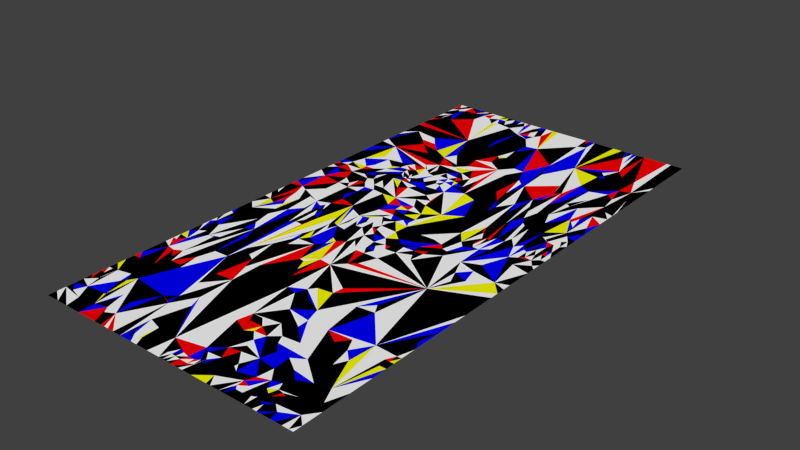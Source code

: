 # Source: floor.blend  (saved by Blender 2.74.0; exported with 4.5.12 LTS)
import bpy
from mathutils import Matrix  # noqa: F401  (used for matrix-valued properties, if any)

bpy.ops.wm.read_factory_settings(use_empty=True)
scene = bpy.context.scene
scene.name = 'Scene'

# ---- collections
col_collection_1 = bpy.data.collections.new('Collection 1'); scene.collection.children.link(col_collection_1)

# ---- materials (node trees are filled in below, after node groups)
mat_floor_white = bpy.data.materials.new('floor_white')
mat_floor_white.alpha_threshold = 0.0
mat_floor_white.use_transparent_shadow = False
mat_floor_white.diffuse_color = (1.0, 1.0, 1.0, 1.0)
mat_floor_white.roughness = 0.5
mat_floor_white.specular_intensity = 0.0
mat_floor_white.line_color = (0.0, 0.0, 0.0, 1.0)
mat_floor_black = bpy.data.materials.new('floor_black')
mat_floor_black.alpha_threshold = 0.0
mat_floor_black.use_transparent_shadow = False
mat_floor_black.diffuse_color = (0.0, 0.0, 0.0, 1.0)
mat_floor_black.roughness = 0.5
mat_floor_black.specular_intensity = 0.0
mat_floor_blue = bpy.data.materials.new('floor_blue')
mat_floor_blue.alpha_threshold = 0.0
mat_floor_blue.use_transparent_shadow = False
mat_floor_blue.diffuse_color = (0.0, 0.0, 1.0, 1.0)
mat_floor_blue.roughness = 0.5
mat_floor_blue.specular_intensity = 0.0
mat_floor_yellow = bpy.data.materials.new('floor_yellow')
mat_floor_yellow.alpha_threshold = 0.0
mat_floor_yellow.use_transparent_shadow = False
mat_floor_yellow.diffuse_color = (1.0, 1.0, 0.0, 1.0)
mat_floor_yellow.roughness = 0.5
mat_floor_yellow.specular_intensity = 0.0
mat_floor_red = bpy.data.materials.new('floor_red')
mat_floor_red.alpha_threshold = 0.0
mat_floor_red.use_transparent_shadow = False
mat_floor_red.diffuse_color = (1.0, 0.0, 0.0, 1.0)
mat_floor_red.roughness = 0.5
mat_floor_red.specular_intensity = 0.0

# ---- material node trees

# ---- world
world_world = bpy.data.worlds.new('World'); scene.world = world_world
world_world.color = (0.05088, 0.05088, 0.05088)
world_world.use_sun_shadow = False
world_world.sun_shadow_jitter_overblur = 0.0
world_world.cycles.sampling_method = 'MANUAL'
world_world.cycles.sample_map_resolution = 256

# ---- meshes
me_plane = bpy.data.meshes.new('Plane')
me_plane.from_pydata([(-0.07536, -0.01611, 0.0), (-0.08639, -0.04363, 0.0), (-0.0748, -0.07248, 0.0), (-0.049, -0.1024, 0.0), (-0.02382, -0.2054, 0.0), (0.005302, -0.5198, 0.0), (0.0452, -0.7415, 0.0), (0.0006535, -0.9694, 0.0), (0.0429, -0.047, 0.0), (0.1931, -0.011, 0.0), (0.3739, -0.02086, 0.0), (0.5945, 0.02821, 0.0), (0.8682, 0.0166, 0.0), (-0.05298, 0.008872, 0.0), (-0.02787, 0.03334, 0.0), (0.0323, 0.06105, 0.0), (0.00685, 0.1044, 0.0), (0.03738, 0.326, 0.0), (-0.0186, 0.4408, 0.0), (-0.1154, -0.01452, 0.0), (-0.1646, 0.009391, 0.0), (-0.2226, -0.02326, 0.0), (-0.5677, -0.02429, 0.0), (-0.8545, -0.001947, 0.0), (-0.873, -0.03516, 0.0), (-0.1181, -0.07061, 0.0), (-0.08387, -0.1305, 0.0), (-0.08057, -0.1754, 0.0), (0.01321, -0.3409, 0.0), (-0.1606, -0.03986, 0.0), (-0.167, -0.09243, 0.0), (-0.1143, -0.1983, 0.0), (-0.07261, -0.4628, 0.0), (-0.1951, -0.05399, 0.0), (-0.0797, -0.336, 0.0), (-0.1017, -0.4253, 0.0), (-0.2145, -0.09584, 0.0), (-0.07729, -0.9106, 0.0), (-0.2643, -0.03579, 0.0), (-0.2529, -0.06791, 0.0), (-0.2378, -0.1408, 0.0), (-0.1687, -0.2171, 0.0), (-0.1795, -0.3737, 0.0), (-0.1426, -0.3777, 0.0), (-0.2847, -0.09331, 0.0), (-0.2141, -0.205, 0.0), (-0.1973, -0.2507, 0.0), (-0.226, -0.9074, 0.0), (-0.2461, -0.2774, 0.0), (-0.2187, -0.9687, 0.0), (-0.307, -0.1345, 0.0), (-0.3028, -0.725, 0.0), (-0.2669, -0.7709, 0.0), (-0.3089, -0.5956, 0.0), (-0.3261, -0.892, 0.0), (-0.2812, -0.9687, 0.0), (-0.3465, -0.1268, 0.0), (-0.3275, -0.1729, 0.0), (-0.3125, -0.9531, 0.0), (-0.3878, -0.09443, 0.0), (-0.3647, -0.1419, 0.0), (-0.3293, -0.2501, 0.0), (-0.3113, -0.4823, 0.0), (-0.3912, -0.8052, 0.0), (-0.5327, -0.4278, 0.0), (-0.3781, -0.2033, 0.0), (-0.375, -0.2812, 0.0), (-0.375, -0.3281, 0.0), (-0.3658, -0.5148, 0.0), (-0.4062, -0.25, 0.0), (-0.4062, -0.2969, 0.0), (-0.4032, -0.4708, 0.0), (-0.4531, -0.3555, 0.0), (-0.4375, -0.6016, 0.0), (-0.4375, -0.6719, 0.0), (-0.4072, -0.7571, 0.0), (-0.4212, -0.7975, 0.0), (-0.4795, -0.7861, 0.0), (-0.4805, -0.1365, 0.0), (-0.5, -0.2031, 0.0), (-0.4626, -0.4536, 0.0), (-0.5324, -0.9365, 0.0), (-0.566, -0.02865, 0.0), (-0.5435, -0.07775, 0.0), (-0.532, -0.1251, 0.0), (-0.5312, -0.1719, 0.0), (-0.5655, -0.8731, 0.0), (-0.5817, -0.0457, 0.0), (-0.5653, -0.09389, 0.0), (-0.5586, -0.1997, 0.0), (-0.6006, -0.06236, 0.0), (-0.5941, -0.1094, 0.0), (-0.5937, -0.2148, 0.0), (-0.5511, -0.5055, 0.0), (-0.5937, -0.9531, 0.0), (-0.625, -0.1406, 0.0), (-0.6445, -0.3789, 0.0), (-0.625, -0.4531, 0.0), (-0.625, -0.9297, 0.0), (-0.6562, -0.1094, 0.0), (-0.6562, -0.5078, 0.0), (-0.6616, -0.6447, 0.0), (-0.6656, -0.8558, 0.0), (-0.6563, -0.8753, 0.0), (-0.6899, -0.3241, 0.0), (-0.6875, -0.5703, 0.0), (-0.6915, -0.6344, 0.0), (-0.7129, -0.9414, 0.0), (-0.75, -0.03125, 0.0), (-0.7277, -0.1528, 0.0), (-0.75, -0.2891, 0.0), (-0.75, -0.3437, 0.0), (-0.7812, -0.07031, 0.0), (-0.7969, -0.1758, 0.0), (-0.7812, -0.2187, 0.0), (-0.7812, -0.2656, 0.0), (-0.8536, -0.4476, 0.0), (-0.7773, -0.4336, 0.0), (-0.8161, -0.569, 0.0), (-0.7717, -0.6346, 0.0), (-0.7534, -0.7702, 0.0), (-0.7878, -0.7982, 0.0), (-0.7539, -0.8867, 0.0), (-0.7656, -0.8906, 0.0), (-0.8125, -0.1328, 0.0), (-0.9114, -0.3787, 0.0), (-0.8127, -0.4453, 0.0), (-0.8091, -0.5165, 0.0), (-0.8159, -0.6156, 0.0), (-0.8219, -0.6818, 0.0), (-0.8293, -0.7661, 0.0), (-0.8125, -0.8125, 0.0), (-0.8125, -0.8906, 0.0), (-0.8437, -0.1016, 0.0), (-0.8731, -0.5842, 0.0), (-0.8429, -0.9497, 0.0), (-0.875, -0.07031, 0.0), (-0.8807, -0.1461, 0.0), (-0.937, -0.1306, 0.0), (-0.9319, -0.2188, 0.0), (-0.9278, -0.3047, 0.0), (-0.9084, -0.4316, 0.0), (-0.9263, -0.5061, 0.0), (-0.9493, -0.6865, 0.0), (-0.9295, -0.7771, 0.0), (-0.9386, -0.935, 0.0), (-0.9375, -0.8125, 0.0), (-0.9375, -0.8437, 0.0), (-0.9075, -0.8943, 0.0), (-0.9687, -0.07812, 0.0), (-0.9687, -0.2891, 0.0), (-0.9717, -0.3611, 0.0), (-0.9542, -0.4464, 0.0), (-0.9687, -0.5312, 0.0), (-0.9302, -0.5789, 0.0), (-0.9687, -0.7812, 0.0), (-0.9687, -0.8125, 0.0), (-0.9687, -0.8594, 0.0), (0.2382, -0.06088, 0.0), (0.4157, -0.041, 0.0), (0.456, -0.04642, 0.0), (0.7273, -0.04708, 0.0), (0.7948, 0.0475, 0.0), (0.8975, -0.06836, 0.0), (0.04925, -0.1009, 0.0), (0.1189, -0.07986, 0.0), (0.287, -0.07636, 0.0), (0.3721, -0.08366, 0.0), (0.1793, -0.1, 0.0), (0.214, -0.1115, 0.0), (0.2881, -0.11, 0.0), (0.3651, -0.1074, 0.0), (0.472, -0.07539, 0.0), (0.605, -0.07264, -1.96e-08), (0.7344, -0.09375, 0.0), (0.9131, -0.1089, 0.0), (0.9687, -0.09375, 0.0), (0.02397, -0.1439, 0.0), (0.1048, -0.1348, 0.0), (0.1458, -0.1353, 0.0), (0.2225, -0.1548, 0.0), (0.3214, -0.1334, 0.0), (0.06768, -0.1608, 0.0), (0.1415, -0.1578, 0.0), (0.3526, -0.1615, 0.0), (0.6602, -0.1367, 0.0), (0.7695, -0.1582, 0.0), (0.03682, -0.1897, 0.0), (0.103, -0.1893, 0.0), (0.7031, -0.1875, 0.0), (0.01074, -0.2202, 0.0), (0.07448, -0.2196, 0.0), (0.182, -0.2189, 0.0), (0.08493, -0.3038, 0.0), (0.1241, -0.2501, 0.0), (0.1348, -0.2793, 0.0), (0.6482, -0.265, 0.0), (0.2656, -0.4219, 0.0), (0.2578, -0.4609, 0.0), (0.5469, -0.4297, 0.0), (0.1131, -0.4922, 0.0), (0.1484, -0.4687, 0.0), (0.4648, -0.4727, 0.0), (0.5889, -0.4648, 0.0), (0.9687, -0.5, 0.0), (0.08589, -0.5312, 0.0), (0.2031, -0.5312, 0.0), (0.5703, -0.5078, 0.0), (0.1909, -0.6045, 0.0), (0.3201, -0.5601, 0.0), (0.3555, -0.6152, 0.0), (0.9687, -0.5937, 0.0), (0.5098, -0.6143, 0.0), (0.6172, -0.6484, 0.0), (0.6797, -0.6094, 0.0), (0.8134, -0.5893, 0.0), (0.9375, -0.625, 0.0), (0.9687, -0.625, 0.0), (0.06738, -0.688, 0.0), (0.2617, -0.6738, 0.0), (0.3594, -0.6562, 0.0), (0.7266, -0.6562, 0.0), (0.9531, -0.6562, 0.0), (0.07812, -0.6875, 0.0), (0.1406, -0.6875, 0.0), (0.4839, -0.7119, 0.0), (0.7588, -0.7305, 0.0), (0.7978, -0.6904, 0.0), (0.1094, -0.7187, 0.0), (0.2031, -0.7187, 0.0), (0.3594, -0.7187, 0.0), (0.1562, -0.7656, 0.0), (0.2031, -0.75, 0.0), (0.2949, -0.7461, 0.0), (0.3906, -0.75, 0.0), (0.6229, -0.7556, 0.0), (0.2656, -0.7812, 0.0), (0.447, -0.7813, 0.0), (0.5391, -0.7813, 0.0), (0.668, -0.7812, 0.0), (0.2158, -0.8511, 0.0), (0.2812, -0.8125, 0.0), (0.4205, -0.8334, 0.0), (0.5481, -0.8424, 0.0), (0.6376, -0.8129, 0.0), (0.7988, -0.8232, 0.0), (0.2986, -0.8424, 0.0), (0.6135, -0.8836, 0.0), (0.7043, -0.8437, 0.0), (0.8997, -0.8104, 0.0), (0.5338, -0.8978, 0.0), (0.6761, -0.8742, 0.0), (0.8213, -0.8913, 0.0), (0.9531, -0.8672, 0.0), (0.1274, -0.8884, 0.0), (0.166, -0.9001, 0.0), (0.2609, -0.8956, 0.0), (0.3713, -0.9004, 0.0), (0.506, -0.9292, 0.0), (0.6475, -0.916, 0.0), (0.7001, -0.9002, 0.0), (0.7377, -0.9038, 0.0), (0.7654, -0.9099, 0.0), (0.03314, -0.9386, 0.0), (0.06978, -0.9433, 0.0), (0.1176, -0.9488, 0.0), (0.1601, -0.9471, 0.0), (0.1923, -0.9371, 0.0), (0.2123, -0.9271, 0.0), (0.2238, -0.9464, 0.0), (0.3738, -0.8864, 0.0), (0.4137, -0.9138, 0.0), (0.5615, -0.938, 0.0), (0.6836, -0.9288, 0.0), (0.7123, -0.9326, 0.0), (0.7753, -0.9473, 0.0), (0.03125, -0.9687, 0.0), (0.0625, -0.9687, 0.0), (0.1017, -0.9711, 0.0), (0.161, -0.9705, 0.0), (0.1957, -0.9638, 0.0), (0.198, -0.9642, 0.0), (0.3551, -0.9626, 0.0), (0.5091, -0.9553, 0.0), (0.5312, -0.9687, 0.0), (0.5781, -0.9687, 0.0), (0.6333, -0.9643, 0.0), (0.6613, -0.9568, 0.0), (0.7005, -0.9653, 0.0), (0.7313, -0.9689, 0.0), (0.8279, -0.9689, 0.0), (0.8906, -0.9531, 0.0), (0.9368, -0.9402, 0.0), (0.05116, 0.004826, 0.0), (0.02535, 0.02756, 0.0), (-0.01386, 0.563, 0.0), (0.01172, 0.6562, 0.0), (0.1159, 0.1446, 0.0), (0.07843, 0.5447, 0.0), (0.0625, 0.6094, 0.0), (-0.008764, 0.8134, 0.0), (0.1503, 0.3045, 0.0), (0.2514, 0.1842, 0.0), (0.144, 0.6058, 0.0), (0.3012, -0.009637, 0.0), (0.1911, 0.4067, 0.0), (0.2292, 0.7141, 0.0), (0.204, 0.5369, 0.0), (0.2192, 0.7787, 0.0), (0.198, 0.9274, 0.0), (0.2187, 0.9687, 0.0), (0.3743, 0.08185, 0.0), (0.3144, 0.2714, 0.0), (0.2733, 0.3534, 0.0), (0.2551, 0.4192, 0.0), (0.2501, 0.5156, 0.0), (0.2617, 0.9432, 0.0), (0.3991, 0.3675, 0.0), (0.3273, 0.3086, 0.0), (0.2896, 0.5074, 0.0), (0.2751, 0.6269, 0.0), (0.4729, 0.1318, -0.001009), (0.3957, 0.753, 0.0), (0.4495, 0.03543, 0.0), (0.4846, 0.1296, -0.01094), (0.5236, 0.09489, 0.0), (0.4914, 0.01093, 0.0), (0.52, 0.06393, 0.0), (0.455, 0.1688, 4.899e-09), (0.4368, 0.3002, 0.0), (0.5481, 0.02871, 0.0), (0.5287, 0.04222, 0.0), (0.5482, 0.1044, 0.0), (0.455, 0.4357, 0.0), (0.5561, 0.05983, 0.0), (0.5738, 0.09896, 0.0), (0.5187, 0.2303, 0.0), (0.4774, 0.5896, 0.0), (0.5948, 0.1262, 0.0), (0.5902, 0.1362, 0.0), (0.529, 0.2543, 0.0), (0.5, 0.3828, 0.0), (0.5, 0.4531, 0.0), (0.5144, 0.5197, 0.0), (0.5652, 0.3006, 0.0), (0.5317, 0.3514, 0.0), (0.553, 0.5409, 0.0), (0.6033, 0.2683, -1.507e-09), (0.5937, 0.3594, 0.0), (0.578, 0.4376, 0.0), (0.5889, 0.6377, 0.0), (0.593, 0.7796, 0.0), (0.5742, 0.9454, 0.0), (0.6518, 0.05332, 0.0), (0.6553, 0.1234, 0.0), (0.6732, 0.1536, 0.0), (0.6326, 0.2551, 0.0), (0.6247, 0.3907, 0.0), (0.6222, 0.4823, 0.0), (0.6404, 0.6774, 0.0), (0.6027, 0.7368, 0.0), (0.6265, 0.7609, 0.0), (0.625, 0.9023, 0.0), (0.6787, 0.2437, 0.0), (0.6648, 0.3741, 0.0), (0.6661, 0.4831, 0.0), (0.6595, 0.5066, 0.0), (0.656, 0.7413, 0.0), (0.682, 0.6135, 0.0), (0.7403, 0.792, 0.0), (0.6754, 0.8279, 0.0), (0.7411, 0.1126, 0.0), (0.7131, 0.3141, 0.0), (0.7625, 0.4752, 0.0), (0.7047, 0.4709, 0.0), (0.7476, 0.5518, 0.0), (0.7826, 0.1397, 0.0), (0.784, 0.2569, 0.0), (0.8096, 0.6341, 0.0), (0.8164, 0.1161, 0.0), (0.8143, 0.2257, 0.0), (0.8437, 0.0625, 0.0), (0.8446, 0.1091, 0.0), (0.8703, 0.2077, 0.0), (0.8437, 0.2187, 0.0), (0.8972, 0.2999, 0.0), (0.8132, 0.3883, 0.0), (0.8381, 0.374, 0.0), (0.8909, 0.5436, 0.0), (0.9277, 0.07422, 0.0), (0.875, 0.07812, 0.0), (0.8759, 0.1404, 0.0), (0.8869, 0.3448, 0.0), (0.8598, 0.4085, 0.0), (0.8696, 0.6085, 0.0), (0.8369, 0.6867, 0.0), (0.85, 0.7821, 0.0), (0.9062, 0.1094, 0.0), (0.9064, 0.1718, 0.0), (0.9257, 0.2807, 0.0), (0.9026, 0.4547, 0.0), (0.9172, 0.6973, 0.0), (0.9375, 0.125, 0.0), (0.9375, 0.1562, 0.0), (0.9234, 0.2034, 0.0), (0.9382, 0.2353, 0.0), (0.9611, 0.369, 0.0), (0.9365, 0.5092, 0.0), (0.9687, 0.04688, 0.0), (0.9687, 0.09375, 0.0), (0.9687, 0.125, 0.0), (0.9687, 0.1562, 0.0), (0.9687, 0.2031, 0.0), (0.9687, 0.25, 0.0), (0.9551, 0.6341, 0.0), (-0.09649, 0.01153, 0.0), (-0.2949, -0.03488, 0.0), (-0.3871, -0.01298, 0.0), (-0.55, 0.02426, 0.0), (-0.5932, 0.05679, 0.0), (-0.6646, -0.04482, 0.0), (-0.13, 0.04199, 0.0), (-0.2545, 0.04166, 0.0), (-0.3116, 0.06654, 0.0), (-0.7538, 0.0489, 0.0), (-0.07209, 0.06452, 0.0), (-0.1699, 0.07851, 0.0), (-0.2605, 0.09293, 0.0), (-0.4285, 0.009533, 0.0), (-0.5591, 0.1022, 0.0), (-0.754, 0.1146, 0.0), (-0.9081, 0.01181, 0.0), (-0.09707, 0.09977, 0.0), (-0.1751, 0.1122, 0.0), (-0.3952, 0.144, 0.0), (-0.4867, 0.1486, 0.0), (-0.5623, 0.1448, 0.0), (-0.6582, 0.1074, 0.0), (-0.691, 0.1352, 0.0), (-0.09941, 0.1329, 0.0), (-0.2856, 0.1471, 0.0), (-0.4515, 0.1803, 0.0), (-0.5358, 0.1792, 0.0), (-0.6117, 0.1742, 0.0), (-0.6664, 0.17, 0.0), (-0.7667, 0.1631, 0.0), (-0.9106, 0.1258, 0.0), (-0.05259, 0.166, 0.0), (-0.162, 0.1833, 0.0), (-0.3819, 0.2142, 0.0), (-0.5061, 0.2663, 0.0), (-0.5381, 0.2263, 0.0), (-0.604, 0.2155, 0.0), (-0.6439, 0.2059, 0.0), (-0.81, 0.2154, 0.0), (-0.862, 0.1832, 0.0), (-0.08635, 0.2881, 0.0), (-0.07261, 0.2049, 0.0), (-0.3245, 0.238, 0.0), (-0.5851, 0.2769, 0.0), (-0.6257, 0.247, 0.0), (-0.7085, 0.2279, 0.0), (-0.9475, 0.213, 0.0), (-0.1481, 0.2297, 0.0), (-0.1998, 0.2595, 0.0), (-0.2921, 0.2638, 0.0), (-0.4371, 0.27, 0.0), (-0.458, 0.2922, 0.0), (-0.5016, 0.311, 0.0), (-0.6011, 0.2857, 0.0), (-0.673, 0.2663, 0.0), (-0.7882, 0.2516, 0.0), (-0.9141, 0.25, 0.0), (-0.9687, 0.25, 0.0), (-0.1574, 0.2871, 0.0), (-0.2423, 0.284, 0.0), (-0.3766, 0.2785, 0.0), (-0.4234, 0.2915, 0.0), (-0.4517, 0.3032, 0.0), (-0.5183, 0.3336, -2.543e-11), (-0.7216, 0.2828, 0.0), (-0.7895, 0.2815, 0.0), (-0.918, 0.2812, 0.0), (-0.1762, 0.3229, 0.0), (-0.2163, 0.3272, 0.0), (-0.2976, 0.3102, 0.0), (-0.3995, 0.2992, 0.0), (-0.4223, 0.3022, 0.0), (-0.4378, 0.315, 0.0), (-0.5141, 0.3503, -2.535e-10), (-0.6508, 0.3106, 0.0), (-0.6881, 0.3132, 0.0), (-0.7579, 0.3125, 0.0), (-0.03788, 0.3632, 0.0), (-0.1048, 0.346, 0.0), (-0.1777, 0.3549, 0.0), (-0.2445, 0.3534, 0.0), (-0.3316, 0.3296, 0.0), (-0.3767, 0.3174, 0.0), (-0.4196, 0.3158, 0.0), (-0.4466, 0.3352, -4.357e-11), (-0.5027, 0.3567, -3.063e-10), (-0.5873, 0.3544, -3.063e-10), (-0.6501, 0.3428, 0.0), (-0.7412, 0.3809, 0.0), (-0.8936, 0.332, 0.0), (-0.1024, 0.3793, 0.0), (-0.1406, 0.3831, 0.0), (-0.1989, 0.3852, 0.0), (-0.2715, 0.3855, 0.0), (-0.3095, 0.3726, 0.0), (-0.3613, 0.3786, -1.073e-08), (-0.4052, 0.3488, 0.0), (-0.4638, 0.3691, -3.481e-11), (-0.5707, 0.3839, -3.063e-10), (-0.07758, 0.4353, 0.0), (-0.1032, 0.4112, 0.0), (-0.1603, 0.4126, 0.0), (-0.264, 0.4199, 0.0), (-0.3481, 0.4177, 0.0), (-0.4028, 0.3959, 0.0), (-0.4315, 0.404, 0.0), (-0.5399, 0.4079, 0.0), (-0.6285, 0.3904, 0.0), (-0.7969, 0.3906, 0.0), (-0.1827, 0.4553, 0.0), (-0.1943, 0.4411, 0.0), (-0.4694, 0.4303, 0.0), (-0.3911, 0.4612, 1.314e-08), (-0.1507, 0.499, 0.0), (-0.2902, 0.48, 0.0), (-0.2188, 0.5178, 0.0), (-0.301, 0.503, 0.0), (-0.4508, 0.5256, 0.0), (-0.8578, 0.4891, 0.0), (-0.5942, 0.5186, 0.0), (-0.1302, 0.6022, 0.0), (-0.4022, 0.5721, 0.0), (-0.5694, 0.5593, 0.0), (-0.7288, 0.5765, 0.0), (-0.6625, 0.6045, 0.0), (-0.7884, 0.6094, 0.0), (-0.09232, 0.671, 0.0), (-0.1289, 0.6494, 0.0), (-0.2428, 0.5792, 0.0), (-0.5099, 0.7121, 0.0), (-0.7344, 0.6489, 0.0), (-0.04688, 0.6875, 0.0), (-0.1567, 0.6631, 0.0), (-0.1856, 0.6773, 0.0), (-0.9156, 0.6642, 0.0), (-0.1133, 0.7383, 0.0), (-0.1684, 0.7167, 0.0), (-0.3157, 0.7043, 0.0), (-0.09892, 0.8059, 0.0), (-0.3357, 0.7743, 0.0), (-0.3435, 0.8116, 0.0), (-0.1663, 0.8397, 0.0), (-0.9531, 0.8281, 0.0), (-0.127, 0.9274, 0.0), (-0.1832, 0.8663, 0.0), (-0.4092, 0.9179, 0.0), (-0.933, 0.8922, 0.0), (-0.9526, 0.8578, 0.0), (-0.1598, 0.9023, 0.0), (-0.2054, 0.8952, 0.0), (-0.2744, 0.8885, 0.0), (-0.4789, 0.934, 0.0), (-0.5404, 0.9295, 0.0), (-0.5744, 0.9115, 0.0), (-0.733, 0.9047, 0.0), (-0.8719, 0.8432, 0.0), (-0.1992, 0.9609, 0.0), (-0.2273, 0.9305, 0.0), (-0.2893, 0.8841, 0.0), (-0.8985, 0.9531, 0.0), (-0.9375, 0.9375, 0.0), (-0.2534, 0.9648, 0.0), (-0.339, 0.9685, 0.0), (-0.4052, 0.969, 0.0), (-0.4531, 0.9687, 0.0), (-0.5156, 0.9687, 0.0), (-0.5781, 0.9687, 0.0), (-0.649, 0.9499, 0.0), (-0.7165, 0.9616, 0.0), (-0.7917, 0.9587, 0.0), (-0.7998, 0.9687, 0.0), (-0.9531, 0.9531, 0.0), (-0.9687, 0.9687, 0.0), (-1.0, 0.9375, 0.0), (-1.0, 0.9062, 0.0), (-1.0, 0.875, 0.0), (-1.0, 0.8437, 0.0), (-1.0, 0.8125, 0.0), (-1.0, 0.7812, 0.0), (-1.0, 0.75, 0.0), (-1.0, 0.7187, 0.0), (-1.0, 0.6875, 0.0), (-1.0, 0.6562, 0.0), (-1.0, 0.625, 0.0), (-1.0, 0.5937, 0.0), (-1.0, 0.5625, 0.0), (-1.0, 0.5312, 0.0), (-1.0, 0.5, 0.0), (-1.0, 0.4687, 0.0), (-1.0, 0.4375, 0.0), (-1.0, 0.4062, 0.0), (-1.0, 0.375, 0.0), (-1.0, 0.3437, 0.0), (-1.0, 0.3125, 0.0), (-1.0, 0.2812, 0.0), (-1.0, 0.25, 0.0), (-1.0, 0.2187, 0.0), (-1.0, 0.1875, 0.0), (-1.0, 0.1562, 0.0), (-1.0, 0.125, 0.0), (-1.0, 0.09375, 0.0), (-1.0, 0.0625, 0.0), (-1.0, 0.03125, 0.0), (-1.0, 2.682e-07, 0.0), (-1.0, -0.03125, 0.0), (-1.0, -0.0625, 0.0), (-1.0, -0.09375, 0.0), (-1.0, -0.125, 0.0), (-0.9997, -0.1563, 0.0), (-1.0, -0.1875, 0.0), (-1.0, -0.2187, 0.0), (-1.0, -0.25, 0.0), (-1.0, -0.2812, 0.0), (-1.0, -0.3125, 0.0), (-1.0, -0.3437, 0.0), (-1.0, -0.375, 0.0), (-1.0, -0.4063, 0.0), (-1.0, -0.4375, 0.0), (-0.9988, -0.4667, 0.0), (-1.0, -0.5, 0.0), (-1.0, -0.5312, 0.0), (-1.0, -0.5625, 0.0), (-1.0, -0.5937, 0.0), (-1.0, -0.625, 0.0), (-1.0, -0.6562, 0.0), (-1.0, -0.6875, 0.0), (-1.0, -0.7187, 0.0), (-1.0, -0.75, 0.0), (-1.0, -0.7812, 0.0), (-1.0, -0.8125, 0.0), (-1.0, -0.8437, 0.0), (-1.0, -0.875, 0.0), (-0.999, -0.9054, 0.0), (-1.0, -0.9367, 0.0), (-1.0, -0.9687, 0.0), (-0.9023, -1.0, 0.0), (-0.8203, -1.0, 0.0), (-0.7051, -1.0, 0.0), (-0.5547, -1.0, 0.0), (-0.5, -1.0, 0.0), (-0.4687, -1.0, 0.0), (-0.4375, -1.0, 0.0), (-0.3906, -1.0, 0.0), (-0.3281, -1.0, 0.0), (-0.2812, -1.0, 0.0), (-0.2344, -1.0, 0.0), (-0.1875, -1.0, 0.0), (-0.1562, -1.0, 0.0), (-0.09766, -1.0, 0.0), (-3.278e-07, -1.0, 0.0), (0.03125, -1.0, 0.0), (0.0625, -1.0, 0.0), (0.09375, -1.0, 0.0), (0.125, -1.0, 0.0), (0.1562, -1.0, 0.0), (0.1875, -1.0, 0.0), (0.2578, -1.0, 0.0), (0.375, -1.0, 0.0), (0.4059, -1.0, 0.0), (0.4353, -0.9999, 0.0), (0.4687, -1.0, 0.0), (0.5, -1.0, 0.0), (0.5312, -1.0, 0.0), (0.5625, -1.0, 0.0), (0.5937, -1.0, 0.0), (0.625, -1.0, 0.0), (0.6562, -1.0, 0.0), (0.6869, -0.9999, 0.0), (0.7143, -0.9996, 0.0), (0.7455, -1.0, 0.0), (0.7812, -1.0, 0.0), (0.8125, -1.0, 0.0), (0.8437, -1.0, 0.0), (0.875, -1.0, 0.0), (0.9219, -1.0, 0.0), (0.9687, -1.0, 0.0), (1.0, -0.9687, 0.0), (1.0, -0.8984, 0.0), (1.0, -0.8437, 0.0), (1.0, -0.7969, 0.0), (1.0, -0.7109, 0.0), (1.0, -0.6562, 0.0), (1.0, -0.625, 0.0), (1.0, -0.5937, 0.0), (1.0, -0.5391, 0.0), (1.0, -0.4297, 0.0), (1.0, -0.3594, 0.0), (1.0, -0.3125, 0.0), (1.0, -0.2422, 0.0), (1.0, -0.1875, 0.0), (1.0, -0.1562, 0.0), (1.0, -0.125, 0.0), (1.0, -0.09375, 0.0), (1.0, -0.0625, 0.0), (1.0, -0.03125, 0.0), (1.0, 2.682e-07, 0.0), (1.0, 0.03125, 0.0), (1.0, 0.0625, 0.0), (1.0, 0.09375, 0.0), (1.0, 0.125, 0.0), (1.0, 0.1562, 0.0), (1.0, 0.1875, 0.0), (1.0, 0.2187, 0.0), (1.0, 0.2656, 0.0), (1.0, 0.3281, 0.0), (1.0, 0.375, 0.0), (1.0, 0.4219, 0.0), (1.0, 0.4687, 0.0), (1.0, 0.5003, 0.0), (1.0, 0.5312, 0.0), (1.0, 0.5625, 0.0), (1.0, 0.6094, 0.0), (1.0, 0.6719, 0.0), (1.0, 0.7187, 0.0), (0.9999, 0.7527, 0.0), (1.0, 0.7812, 0.0), (1.0, 0.8125, 0.0), (1.0, 0.8437, 0.0), (1.0, 0.9141, 0.0), (1.0, 0.9687, 0.0), (0.9687, 1.0, 0.0), (0.9375, 1.0, 0.0), (0.9062, 1.0, 0.0), (0.875, 1.0, 0.0), (0.6919, 1.0, 0.0), (0.625, 1.0, 0.0), (0.5937, 1.0, 0.0), (0.5625, 1.0, 0.0), (0.5312, 1.0, 0.0), (0.5, 1.0, 0.0), (0.4297, 1.0, 0.0), (0.375, 1.0, 0.0), (0.3281, 1.0, 0.0), (0.2656, 1.0, 0.0), (0.2187, 1.0, 0.0), (0.1875, 1.0, 0.0), (0.03125, 1.0, 0.0), (-0.0625, 1.0, 0.0), (-0.1094, 1.0, 0.0), (-0.1719, 1.0, 0.0), (-0.2187, 1.0, 0.0), (-0.25, 1.0, 0.0), (-0.2812, 1.0, 0.0), (-0.3122, 1.0, 0.0), (-0.3422, 1.0, 0.0), (-0.375, 1.0, 0.0), (-0.4062, 1.0, 0.0), (-0.4375, 1.0, 0.0), (-0.4687, 1.0, 0.0), (-0.5, 1.0, 0.0), (-0.5312, 1.0, 0.0), (-0.5625, 1.0, 0.0), (-0.5937, 1.0, 0.0), (-0.625, 1.0, 0.0), (-0.6562, 1.0, 0.0), (-0.6875, 1.0, 0.0), (-0.7187, 1.0, 0.0), (-0.75, 1.0, 0.0), (-0.7812, 1.0, 0.0), (-0.8281, 1.0, 0.0), (-0.8906, 1.0, 0.0), (-0.9375, 1.0, 0.0), (-1.0, 1.0, 0.0), (-1.0, -1.0, 0.0), (1.0, -1.0, 0.0), (-1.0, 1.0, 0.0), (1.0, 1.0, 0.0)], [(778, 781)], [(1, 25, 2), (25, 26, 3), (27, 28, 4), (5, 37, 6), (37, 664, 665), (20, 29, 1), (29, 30, 25), (30, 31, 26), (31, 34, 28), (34, 32, 28), (32, 37, 5), (21, 33, 29), (41, 34, 31), (35, 37, 32), (21, 36, 33), (36, 41, 31), (41, 42, 34), (42, 43, 34), (43, 37, 35), (416, 38, 21), (38, 39, 36), (39, 40, 36), (40, 41, 36), (47, 663, 664), (416, 44, 38), (40, 45, 41), (45, 46, 41), (52, 47, 37), (47, 662, 663), (44, 50, 40), (50, 48, 45), (53, 51, 37), (49, 661, 662), (417, 50, 416), (51, 54, 52), (54, 55, 47), (55, 660, 661), (428, 56, 50), (56, 57, 50), (57, 61, 50), (61, 48, 50), (48, 62, 42), (51, 63, 54), (58, 659, 660), (59, 60, 56), (60, 61, 57), (428, 64, 59), (64, 65, 60), (65, 66, 61), (66, 67, 48), (67, 68, 48), (53, 75, 63), (63, 658, 659), (64, 69, 65), (69, 70, 66), (70, 71, 67), (71, 53, 68), (64, 72, 70), (72, 80, 71), (80, 73, 71), (73, 74, 53), (74, 75, 53), (81, 657, 658), (93, 77, 75), (77, 63, 76), (81, 656, 657), (418, 22, 428), (22, 78, 428), (79, 64, 78), (77, 81, 63), (81, 655, 656), (82, 83, 22), (83, 84, 78), (84, 85, 78), (85, 89, 79), (64, 93, 80), (81, 654, 655), (22, 87, 82), (87, 88, 83), (88, 89, 84), (120, 77, 93), (22, 90, 87), (90, 91, 88), (91, 92, 89), (92, 93, 89), (101, 120, 93), (120, 86, 77), (120, 81, 86), (420, 95, 91), (95, 104, 92), (104, 96, 92), (96, 97, 93), (102, 98, 81), (98, 653, 654), (109, 99, 420), (99, 104, 95), (96, 100, 97), (100, 101, 93), (103, 107, 98), (109, 104, 99), (104, 105, 100), (105, 106, 101), (102, 107, 103), (104, 119, 105), (120, 122, 107), (108, 109, 420), (110, 111, 104), (123, 107, 122), (23, 112, 108), (112, 113, 109), (113, 114, 109), (114, 115, 110), (115, 116, 110), (116, 117, 111), (118, 119, 104), (129, 120, 119), (121, 122, 120), (135, 652, 653), (23, 124, 112), (113, 125, 114), (116, 126, 117), (126, 127, 117), (118, 128, 119), (129, 130, 120), (130, 131, 121), (122, 132, 123), (132, 135, 107), (24, 133, 23), (133, 139, 124), (116, 154, 127), (118, 134, 128), (144, 148, 130), (148, 135, 132), (136, 137, 133), (649, 651, 652), (24, 138, 136), (138, 139, 137), (140, 125, 139), (141, 142, 116), (143, 144, 129), (148, 145, 135), (23, 431, 24), (141, 152, 142), (146, 147, 144), (147, 148, 144), (150, 151, 140), (151, 152, 125), (153, 154, 142), (155, 156, 146), (156, 157, 147), (619, 620, 431), (620, 621, 149), (621, 622, 149), (622, 623, 138), (623, 624, 138), (624, 625, 138), (625, 626, 139), (626, 627, 150), (627, 628, 150), (628, 629, 150), (629, 630, 151), (630, 631, 151), (631, 632, 152), (632, 633, 152), (633, 634, 152), (634, 635, 142), (635, 636, 153), (636, 637, 154), (637, 638, 154), (638, 639, 154), (639, 640, 154), (640, 641, 143), (641, 642, 143), (642, 643, 144), (643, 644, 155), (644, 645, 156), (645, 646, 157), (646, 647, 157), (647, 648, 148), (648, 649, 145), (650, 779, 651), (8, 165, 9), (165, 158, 9), (158, 166, 10), (166, 159, 10), (160, 172, 11), (172, 173, 11), (161, 162, 173), (162, 163, 12), (163, 175, 12), (175, 710, 711), (2, 164, 1), (164, 165, 8), (165, 168, 158), (168, 166, 158), (167, 172, 160), (175, 709, 710), (164, 168, 165), (169, 170, 166), (170, 171, 167), (171, 172, 167), (185, 174, 173), (174, 175, 161), (175, 163, 162), (176, 708, 709), (26, 177, 3), (177, 178, 164), (178, 179, 168), (179, 183, 169), (183, 180, 169), (180, 181, 170), (181, 184, 171), (184, 196, 172), (185, 186, 174), (175, 707, 708), (182, 183, 178), (196, 185, 173), (175, 706, 707), (4, 187, 177), (187, 188, 182), (188, 180, 183), (196, 189, 185), (196, 705, 706), (190, 191, 187), (191, 192, 188), (196, 704, 705), (28, 193, 190), (193, 194, 191), (194, 195, 192), (195, 196, 192), (196, 703, 704), (215, 702, 703), (28, 196, 193), (215, 701, 702), (5, 200, 28), (200, 201, 28), (198, 196, 197), (202, 203, 199), (207, 215, 203), (200, 209, 201), (209, 202, 196), (204, 700, 701), (205, 206, 200), (209, 212, 202), (212, 207, 203), (218, 208, 205), (208, 209, 205), (212, 215, 207), (208, 210, 209), (212, 214, 215), (211, 699, 700), (210, 212, 209), (213, 214, 212), (216, 217, 211), (217, 698, 699), (6, 218, 5), (219, 220, 208), (213, 221, 214), (221, 227, 215), (227, 249, 215), (249, 222, 216), (222, 697, 698), (223, 224, 219), (219, 225, 220), (225, 235, 212), (235, 226, 213), (226, 227, 221), (249, 696, 697), (218, 228, 223), (228, 229, 224), (229, 233, 219), (233, 230, 219), (218, 231, 228), (231, 232, 229), (232, 233, 229), (233, 234, 230), (234, 235, 225), (226, 249, 227), (231, 236, 232), (236, 242, 233), (242, 237, 234), (237, 238, 235), (238, 239, 235), (249, 695, 696), (37, 254, 6), (254, 240, 6), (240, 241, 236), (241, 242, 236), (242, 243, 237), (243, 244, 238), (244, 245, 239), (240, 246, 241), (246, 270, 242), (243, 247, 244), (247, 248, 244), (253, 694, 695), (240, 256, 246), (270, 271, 242), (271, 250, 242), (251, 252, 248), (292, 253, 249), (253, 693, 694), (255, 256, 240), (271, 258, 250), (258, 247, 250), (259, 260, 251), (260, 261, 252), (261, 262, 252), (263, 264, 37), (264, 265, 254), (265, 266, 254), (266, 267, 254), (267, 268, 255), (268, 269, 256), (257, 271, 270), (283, 272, 258), (259, 273, 260), (273, 274, 261), (274, 275, 262), (7, 276, 263), (276, 277, 264), (277, 278, 265), (278, 279, 266), (279, 280, 267), (280, 281, 268), (256, 282, 270), (282, 258, 271), (284, 285, 272), (285, 286, 247), (286, 287, 273), (287, 288, 274), (288, 289, 275), (289, 685, 275), (685, 290, 275), (290, 291, 292), (292, 692, 693), (665, 666, 276), (666, 667, 277), (667, 668, 278), (668, 669, 279), (669, 670, 280), (670, 671, 281), (671, 672, 269), (672, 673, 282), (673, 674, 282), (674, 675, 258), (675, 676, 258), (676, 677, 283), (677, 678, 284), (678, 679, 285), (679, 680, 285), (680, 681, 286), (681, 682, 286), (682, 683, 287), (683, 684, 288), (684, 685, 289), (686, 687, 290), (687, 688, 290), (688, 689, 291), (689, 690, 292), (690, 691, 292), (691, 780, 692), (8, 293, 13), (293, 294, 14), (15, 297, 16), (17, 295, 18), (293, 297, 294), (298, 299, 295), (299, 300, 296), (293, 302, 297), (302, 301, 297), (301, 305, 17), (298, 303, 299), (302, 305, 301), (311, 305, 302), (158, 304, 9), (304, 311, 9), (306, 300, 303), (309, 751, 752), (313, 307, 305), (306, 308, 300), (308, 309, 300), (316, 310, 309), (310, 750, 751), (10, 311, 304), (314, 315, 307), (315, 319, 307), (306, 316, 309), (316, 749, 750), (10, 323, 311), (323, 328, 311), (328, 317, 311), (317, 318, 312), (318, 319, 313), (320, 306, 319), (323, 321, 328), (319, 322, 320), (322, 748, 749), (159, 323, 10), (323, 324, 321), (322, 747, 748), (160, 326, 159), (326, 327, 323), (325, 328, 324), (317, 333, 319), (322, 746, 747), (11, 330, 326), (330, 331, 326), (331, 332, 327), (328, 333, 329), (337, 322, 319), (330, 334, 331), (334, 335, 332), (335, 336, 332), (330, 338, 334), (338, 339, 335), (339, 340, 336), (340, 341, 336), (341, 342, 333), (342, 343, 333), (343, 322, 337), (322, 745, 746), (338, 344, 339), (344, 345, 340), (345, 346, 341), (352, 744, 745), (344, 346, 345), (350, 322, 346), (370, 352, 322), (352, 743, 744), (354, 347, 338), (347, 348, 344), (348, 349, 346), (350, 360, 322), (351, 370, 322), (352, 742, 743), (173, 353, 11), (353, 354, 11), (355, 356, 354), (347, 357, 348), (357, 358, 349), (358, 368, 350), (368, 359, 350), (359, 360, 350), (362, 741, 742), (173, 371, 353), (371, 363, 355), (363, 364, 356), (364, 365, 357), (365, 366, 358), (366, 365, 368), (359, 367, 360), (367, 370, 361), (370, 740, 741), (363, 372, 364), (395, 369, 359), (369, 370, 367), (373, 374, 364), (374, 375, 365), (162, 376, 371), (376, 377, 371), (373, 378, 374), (377, 386, 372), (379, 380, 376), (12, 381, 162), (381, 382, 379), (382, 383, 379), (383, 384, 380), (384, 385, 380), (385, 386, 377), (395, 396, 369), (389, 390, 381), (390, 391, 382), (385, 392, 386), (392, 393, 387), (393, 400, 388), (394, 395, 378), (401, 396, 395), (396, 739, 740), (389, 397, 390), (397, 398, 391), (398, 404, 383), (404, 399, 383), (385, 400, 392), (388, 401, 394), (401, 738, 739), (389, 402, 397), (402, 403, 398), (403, 404, 398), (399, 406, 385), (388, 414, 401), (401, 737, 738), (408, 409, 389), (409, 410, 402), (410, 411, 403), (411, 412, 404), (412, 413, 405), (407, 414, 388), (401, 736, 737), (711, 712, 408), (712, 713, 408), (713, 714, 409), (714, 715, 410), (715, 716, 411), (716, 717, 412), (717, 718, 412), (718, 719, 413), (719, 720, 399), (720, 721, 406), (721, 722, 406), (722, 723, 400), (723, 724, 407), (724, 725, 414), (725, 726, 414), (726, 727, 414), (727, 728, 414), (728, 729, 414), (729, 730, 414), (730, 731, 401), (731, 732, 401), (732, 733, 401), (733, 734, 401), (734, 735, 401), (735, 782, 736), (13, 415, 19), (20, 416, 21), (422, 417, 416), (419, 420, 22), (437, 424, 420), (431, 618, 619), (14, 421, 415), (421, 422, 416), (423, 428, 417), (428, 429, 418), (419, 437, 420), (446, 617, 618), (15, 425, 421), (425, 426, 421), (426, 427, 422), (427, 428, 423), (429, 437, 419), (430, 431, 424), (446, 616, 617), (16, 432, 425), (432, 433, 426), (433, 440, 427), (440, 434, 427), (434, 435, 428), (435, 436, 429), (436, 437, 429), (430, 446, 431), (446, 615, 616), (16, 439, 432), (439, 440, 433), (440, 441, 434), (441, 442, 435), (442, 443, 436), (443, 444, 437), (444, 445, 438), (445, 446, 430), (446, 614, 615), (297, 447, 16), (447, 448, 439), (448, 463, 440), (458, 449, 440), (449, 450, 440), (450, 451, 441), (451, 452, 442), (452, 453, 443), (453, 454, 444), (454, 455, 445), (462, 613, 614), (17, 456, 297), (456, 457, 447), (457, 463, 448), (458, 466, 449), (450, 459, 451), (459, 460, 452), (460, 461, 453), (454, 462, 455), (462, 612, 613), (456, 463, 457), (464, 465, 458), (465, 466, 458), (467, 468, 450), (468, 469, 459), (469, 470, 460), (470, 471, 461), (471, 472, 454), (472, 473, 462), (473, 611, 612), (456, 474, 463), (474, 475, 464), (475, 476, 465), (476, 477, 466), (477, 478, 467), (478, 479, 467), (479, 490, 470), (490, 480, 470), (480, 481, 471), (481, 482, 471), (482, 610, 611), (456, 483, 474), (483, 484, 475), (484, 485, 475), (485, 486, 476), (486, 487, 477), (487, 488, 478), (488, 489, 479), (489, 490, 479), (491, 492, 480), (492, 505, 481), (505, 609, 610), (493, 494, 17), (494, 495, 483), (495, 496, 484), (496, 497, 485), (497, 498, 486), (498, 499, 487), (499, 500, 488), (500, 501, 489), (501, 502, 489), (502, 503, 490), (503, 504, 491), (504, 505, 492), (505, 608, 609), (493, 506, 494), (506, 507, 494), (507, 508, 495), (508, 509, 496), (509, 510, 497), (510, 511, 498), (511, 512, 499), (512, 513, 500), (513, 514, 501), (514, 523, 502), (504, 524, 505), (534, 607, 608), (18, 515, 493), (515, 516, 506), (516, 517, 507), (517, 518, 508), (518, 519, 510), (519, 528, 511), (528, 520, 511), (520, 521, 512), (521, 522, 513), (522, 523, 514), (534, 504, 523), (534, 524, 504), (534, 606, 607), (515, 525, 516), (525, 526, 517), (526, 525, 518), (528, 527, 520), (527, 534, 521), (534, 605, 606), (534, 604, 605), (295, 529, 515), (529, 530, 525), (534, 603, 604), (295, 531, 529), (531, 532, 530), (532, 533, 530), (539, 534, 535), (534, 602, 603), (295, 544, 531), (533, 535, 534), (550, 601, 602), (544, 537, 532), (533, 538, 535), (538, 539, 535), (539, 541, 550), (550, 600, 601), (545, 540, 538), (540, 541, 539), (550, 599, 600), (296, 542, 295), (542, 543, 536), (543, 548, 536), (548, 544, 536), (545, 546, 540), (550, 598, 599), (542, 548, 543), (549, 553, 544), (545, 550, 546), (550, 597, 598), (300, 551, 547), (551, 552, 548), (552, 553, 549), (545, 596, 597), (551, 574, 552), (545, 595, 596), (571, 594, 595), (574, 556, 555), (556, 561, 555), (558, 593, 594), (554, 557, 574), (561, 545, 553), (570, 571, 545), (563, 592, 593), (559, 560, 554), (562, 563, 558), (562, 591, 592), (559, 564, 560), (564, 565, 560), (565, 566, 560), (567, 568, 561), (568, 569, 545), (569, 583, 545), (583, 570, 545), (562, 590, 591), (559, 572, 564), (572, 573, 565), (573, 574, 566), (570, 584, 571), (584, 585, 571), (585, 575, 571), (575, 576, 562), (576, 587, 562), (587, 589, 590), (572, 577, 573), (578, 579, 561), (579, 580, 561), (580, 581, 567), (581, 582, 568), (582, 583, 569), (575, 587, 576), (588, 778, 589), (752, 753, 300), (753, 754, 300), (754, 755, 559), (755, 756, 572), (756, 757, 577), (757, 758, 577), (758, 759, 574), (759, 760, 578), (760, 761, 578), (761, 762, 579), (762, 763, 580), (763, 764, 580), (764, 765, 581), (765, 766, 581), (766, 767, 582), (767, 768, 582), (768, 769, 583), (769, 770, 583), (770, 771, 584), (771, 772, 584), (772, 773, 585), (773, 774, 586), (774, 775, 586), (775, 776, 585), (776, 777, 587), (777, 778, 588), (0, 19, 1), (2, 25, 3), (26, 27, 4), (28, 32, 5), (7, 37, 665), (19, 20, 1), (1, 29, 25), (25, 30, 26), (26, 31, 27), (27, 31, 28), (20, 21, 29), (29, 33, 30), (34, 35, 32), (33, 36, 30), (30, 36, 31), (34, 43, 35), (21, 38, 36), (43, 42, 37), (37, 47, 664), (38, 44, 39), (39, 44, 40), (41, 46, 42), (40, 50, 45), (45, 48, 46), (46, 48, 42), (42, 53, 37), (37, 51, 52), (47, 49, 662), (416, 50, 44), (49, 47, 661), (52, 54, 47), (47, 55, 661), (417, 428, 50), (42, 62, 53), (54, 58, 55), (55, 58, 660), (428, 59, 56), (56, 60, 57), (62, 68, 53), (53, 63, 51), (58, 54, 659), (59, 64, 60), (60, 65, 61), (61, 66, 48), (48, 68, 62), (54, 63, 659), (428, 78, 64), (65, 69, 66), (66, 70, 67), (67, 71, 68), (75, 76, 63), (63, 81, 658), (69, 64, 70), (70, 72, 71), (71, 73, 53), (80, 93, 73), (73, 93, 74), (74, 93, 75), (75, 77, 76), (64, 80, 72), (22, 83, 78), (78, 85, 79), (79, 89, 64), (77, 86, 81), (82, 87, 83), (83, 88, 84), (84, 89, 85), (87, 90, 88), (88, 91, 89), (89, 93, 64), (81, 94, 654), (22, 420, 90), (90, 420, 91), (91, 95, 92), (92, 96, 93), (120, 102, 81), (81, 98, 94), (94, 98, 654), (420, 99, 95), (97, 100, 93), (102, 103, 98), (98, 107, 653), (96, 104, 100), (100, 105, 101), (101, 119, 120), (105, 119, 106), (106, 119, 101), (102, 120, 107), (109, 110, 104), (420, 23, 108), (108, 112, 109), (109, 114, 110), (110, 116, 111), (111, 117, 104), (117, 118, 104), (107, 135, 653), (112, 124, 113), (114, 125, 115), (115, 125, 116), (117, 127, 118), (128, 129, 119), (120, 130, 121), (121, 131, 122), (123, 132, 107), (23, 133, 124), (124, 139, 113), (113, 139, 125), (126, 116, 127), (127, 154, 118), (128, 134, 129), (129, 144, 130), (130, 148, 131), (131, 148, 122), (122, 148, 132), (24, 136, 133), (133, 137, 139), (118, 154, 134), (134, 154, 129), (135, 649, 652), (136, 138, 137), (125, 141, 116), (116, 142, 154), (154, 143, 129), (135, 145, 649), (24, 431, 138), (431, 149, 138), (139, 150, 140), (140, 151, 125), (125, 152, 141), (144, 155, 146), (146, 156, 147), (147, 157, 148), (431, 620, 149), (149, 622, 138), (138, 625, 139), (139, 626, 150), (150, 629, 151), (151, 631, 152), (152, 634, 142), (142, 635, 153), (153, 636, 154), (154, 640, 143), (143, 642, 144), (144, 643, 155), (155, 644, 156), (156, 645, 157), (157, 647, 148), (148, 648, 145), (649, 650, 651), (0, 1, 8), (12, 175, 711), (1, 164, 8), (166, 167, 159), (159, 167, 160), (2, 3, 164), (168, 169, 166), (166, 170, 167), (173, 174, 161), (161, 175, 162), (175, 176, 709), (3, 177, 164), (164, 178, 168), (168, 179, 169), (169, 180, 170), (170, 181, 171), (171, 184, 172), (172, 196, 173), (174, 186, 175), (176, 175, 708), (177, 182, 178), (178, 183, 179), (180, 184, 181), (26, 4, 177), (177, 187, 182), (182, 188, 183), (180, 196, 184), (185, 189, 186), (186, 196, 175), (175, 196, 706), (4, 190, 187), (187, 191, 188), (188, 192, 180), (180, 192, 196), (189, 196, 186), (4, 28, 190), (190, 193, 191), (191, 194, 192), (193, 195, 194), (193, 196, 195), (196, 215, 703), (28, 197, 196), (28, 198, 197), (202, 199, 196), (199, 203, 196), (28, 201, 198), (203, 215, 196), (201, 209, 198), (198, 209, 196), (215, 204, 701), (5, 205, 200), (200, 206, 209), (202, 212, 203), (204, 215, 700), (5, 218, 205), (205, 209, 206), (215, 211, 700), (215, 216, 211), (211, 217, 699), (218, 219, 208), (208, 220, 210), (214, 221, 215), (215, 249, 216), (216, 222, 217), (217, 222, 698), (218, 223, 219), (220, 225, 210), (210, 225, 212), (212, 235, 213), (213, 226, 221), (222, 249, 697), (223, 228, 224), (224, 229, 219), (219, 230, 225), (228, 231, 229), (230, 234, 225), (218, 6, 231), (232, 236, 233), (233, 242, 234), (234, 237, 235), (226, 235, 249), (6, 240, 231), (231, 240, 236), (237, 243, 238), (238, 244, 239), (239, 245, 235), (235, 245, 249), (241, 246, 242), (244, 248, 245), (249, 253, 695), (246, 256, 270), (242, 250, 243), (243, 250, 247), (247, 251, 248), (248, 252, 245), (245, 252, 249), (254, 255, 240), (247, 259, 251), (251, 260, 252), (252, 292, 249), (253, 292, 693), (37, 264, 254), (254, 267, 255), (255, 268, 256), (258, 272, 247), (260, 273, 261), (261, 274, 262), (262, 275, 252), (252, 275, 292), (37, 7, 263), (263, 276, 264), (264, 277, 265), (265, 278, 266), (266, 279, 267), (267, 280, 268), (268, 281, 269), (270, 282, 257), (257, 282, 271), (283, 284, 272), (272, 285, 247), (247, 286, 259), (259, 286, 273), (273, 287, 274), (274, 288, 275), (275, 290, 292), (7, 665, 276), (276, 666, 277), (277, 667, 278), (278, 668, 279), (279, 669, 280), (280, 670, 281), (281, 671, 269), (269, 672, 256), (256, 672, 282), (282, 674, 258), (258, 676, 283), (283, 677, 284), (284, 678, 285), (285, 680, 286), (286, 682, 287), (287, 683, 288), (288, 684, 289), (685, 686, 290), (290, 688, 291), (291, 689, 292), (292, 691, 692), (0, 8, 13), (13, 293, 14), (14, 294, 15), (294, 297, 15), (297, 301, 17), (17, 298, 295), (295, 299, 296), (17, 305, 298), (299, 303, 300), (8, 9, 293), (293, 9, 302), (305, 303, 298), (9, 311, 302), (305, 307, 303), (300, 309, 752), (311, 312, 305), (307, 319, 303), (309, 310, 751), (158, 10, 304), (312, 313, 305), (313, 314, 307), (303, 319, 306), (308, 306, 309), (310, 316, 750), (311, 317, 312), (312, 318, 313), (313, 319, 314), (314, 319, 315), (318, 317, 319), (320, 322, 306), (306, 322, 316), (316, 322, 749), (321, 324, 328), (323, 325, 324), (159, 326, 323), (323, 327, 325), (328, 329, 317), (160, 11, 326), (326, 331, 327), (327, 332, 325), (325, 332, 328), (329, 333, 317), (333, 337, 319), (331, 334, 332), (332, 336, 328), (328, 336, 333), (334, 338, 335), (335, 339, 336), (336, 341, 333), (333, 343, 337), (330, 11, 338), (339, 344, 340), (340, 345, 341), (341, 346, 342), (342, 346, 343), (343, 346, 322), (322, 352, 745), (11, 354, 338), (338, 347, 344), (344, 348, 346), (349, 350, 346), (360, 351, 322), (354, 356, 347), (348, 357, 349), (349, 358, 350), (360, 361, 351), (351, 361, 370), (370, 362, 352), (352, 362, 742), (353, 371, 354), (354, 371, 355), (355, 363, 356), (356, 364, 347), (347, 364, 357), (357, 365, 358), (358, 366, 368), (360, 367, 361), (362, 370, 741), (368, 395, 359), (359, 369, 367), (371, 372, 363), (372, 373, 364), (364, 374, 365), (365, 375, 368), (173, 162, 371), (371, 377, 372), (374, 378, 375), (375, 378, 368), (368, 378, 395), (370, 369, 740), (372, 386, 373), (162, 379, 376), (376, 380, 377), (162, 381, 379), (379, 383, 380), (380, 385, 377), (386, 388, 373), (373, 388, 378), (369, 396, 740), (12, 389, 381), (381, 390, 382), (382, 391, 383), (384, 383, 385), (386, 392, 387), (387, 393, 386), (386, 393, 388), (388, 394, 378), (390, 397, 391), (391, 398, 383), (383, 399, 385), (392, 400, 393), (400, 407, 388), (394, 401, 395), (396, 401, 739), (397, 402, 398), (404, 405, 399), (385, 406, 400), (12, 408, 389), (389, 409, 402), (402, 410, 403), (403, 411, 404), (404, 412, 405), (405, 413, 399), (12, 711, 408), (408, 713, 409), (409, 714, 410), (410, 715, 411), (411, 716, 412), (412, 718, 413), (413, 719, 399), (399, 720, 406), (406, 722, 400), (400, 723, 407), (407, 724, 414), (414, 730, 401), (401, 735, 736), (0, 13, 19), (19, 415, 20), (418, 419, 22), (420, 424, 23), (13, 14, 415), (415, 421, 20), (20, 421, 416), (422, 423, 417), (418, 429, 419), (424, 431, 23), (431, 446, 618), (14, 15, 421), (421, 426, 422), (422, 427, 423), (437, 430, 424), (15, 16, 425), (425, 432, 426), (426, 433, 427), (427, 434, 428), (428, 435, 429), (437, 438, 430), (432, 439, 433), (434, 441, 435), (435, 442, 436), (436, 443, 437), (437, 444, 438), (438, 445, 430), (16, 447, 439), (439, 448, 440), (440, 450, 441), (441, 451, 442), (442, 452, 443), (443, 453, 444), (444, 454, 445), (445, 455, 446), (455, 462, 446), (446, 462, 614), (297, 456, 447), (447, 457, 448), (463, 458, 440), (449, 466, 450), (451, 459, 452), (452, 460, 453), (453, 461, 454), (463, 464, 458), (466, 467, 450), (450, 468, 459), (459, 469, 460), (460, 470, 461), (461, 471, 454), (454, 472, 462), (462, 473, 612), (463, 474, 464), (464, 475, 465), (465, 476, 466), (466, 477, 467), (467, 479, 468), (468, 479, 469), (469, 479, 470), (470, 480, 471), (471, 482, 472), (472, 482, 473), (473, 482, 611), (474, 483, 475), (475, 485, 476), (476, 486, 477), (477, 487, 478), (478, 488, 479), (490, 491, 480), (480, 492, 481), (481, 505, 482), (482, 505, 610), (17, 494, 456), (456, 494, 483), (483, 495, 484), (484, 496, 485), (485, 497, 486), (486, 498, 487), (487, 499, 488), (488, 500, 489), (489, 502, 490), (490, 503, 491), (491, 504, 492), (494, 507, 495), (495, 508, 496), (496, 509, 497), (497, 510, 498), (498, 511, 499), (499, 512, 500), (500, 513, 501), (501, 514, 502), (502, 523, 503), (503, 523, 504), (505, 534, 608), (17, 18, 493), (493, 515, 506), (506, 516, 507), (507, 517, 508), (508, 518, 509), (509, 518, 510), (510, 519, 511), (511, 520, 512), (512, 521, 513), (513, 522, 514), (524, 534, 505), (516, 525, 517), (517, 526, 518), (520, 527, 521), (521, 534, 522), (522, 534, 523), (525, 528, 518), (518, 528, 519), (18, 295, 515), (515, 529, 525), (525, 530, 528), (528, 534, 527), (529, 531, 530), (530, 533, 528), (528, 533, 534), (531, 544, 532), (539, 550, 534), (534, 550, 602), (295, 536, 544), (532, 537, 533), (537, 545, 533), (533, 545, 538), (538, 540, 539), (295, 542, 536), (544, 545, 537), (540, 546, 541), (296, 547, 542), (548, 549, 544), (544, 553, 545), (546, 550, 541), (296, 300, 547), (547, 551, 542), (542, 551, 548), (548, 552, 549), (550, 545, 597), (552, 574, 553), (300, 554, 551), (574, 555, 553), (545, 571, 595), (554, 574, 551), (555, 561, 553), (571, 558, 594), (556, 574, 561), (558, 563, 593), (300, 559, 554), (554, 560, 557), (557, 560, 574), (571, 562, 558), (563, 562, 592), (560, 566, 574), (561, 568, 545), (564, 572, 565), (565, 573, 566), (571, 575, 562), (562, 587, 590), (573, 577, 574), (574, 578, 561), (561, 580, 567), (567, 581, 568), (568, 582, 569), (583, 584, 570), (587, 588, 589), (300, 754, 559), (559, 755, 572), (572, 756, 577), (577, 758, 574), (574, 759, 578), (578, 761, 579), (579, 762, 580), (580, 764, 581), (581, 766, 582), (582, 768, 583), (583, 770, 584), (584, 772, 585), (585, 773, 586), (586, 775, 585), (585, 776, 575), (575, 776, 587), (587, 777, 588)])
me_plane.polygons.foreach_set('material_index', [1, 0, 0, 0, 0, 0, 1, 0, 0, 4, 1, 0, 4, 1, 1, 1, 3, 0, 1, 2, 0, 1, 1, 1, 0, 1, 3, 1, 1, 0, 2, 0, 0, 0, 0, 0, 2, 3, 1, 0, 2, 4, 0, 2, 1, 0, 3, 0, 3, 0, 1, 1, 1, 1, 2, 1, 1, 0, 0, 1, 1, 0, 4, 2, 4, 0, 4, 1, 4, 1, 4, 0, 2, 1, 1, 1, 1, 2, 1, 0, 2, 0, 1, 1, 2, 2, 1, 1, 0, 1, 1, 1, 0, 4, 0, 1, 1, 0, 1, 2, 1, 1, 2, 1, 1, 0, 2, 3, 1, 1, 1, 1, 1, 0, 0, 1, 3, 1, 0, 1, 2, 1, 1, 1, 2, 1, 1, 0, 2, 0, 4, 0, 1, 4, 1, 1, 3, 1, 1, 1, 0, 0, 0, 0, 1, 1, 1, 4, 1, 1, 1, 0, 1, 0, 1, 1, 1, 1, 2, 0, 1, 0, 0, 1, 1, 3, 0, 0, 1, 1, 1, 4, 1, 3, 1, 4, 4, 1, 1, 1, 1, 1, 1, 2, 4, 1, 0, 0, 1, 0, 1, 0, 3, 2, 2, 1, 1, 1, 2, 4, 1, 0, 1, 1, 1, 1, 0, 1, 1, 1, 1, 1, 1, 2, 0, 0, 1, 1, 0, 2, 0, 0, 0, 0, 0, 1, 1, 1, 1, 0, 1, 0, 0, 2, 0, 1, 4, 0, 2, 0, 0, 2, 1, 0, 1, 0, 1, 2, 2, 0, 0, 0, 4, 4, 3, 0, 1, 1, 2, 3, 1, 1, 0, 1, 0, 1, 0, 2, 1, 1, 1, 0, 1, 3, 4, 1, 0, 1, 1, 2, 1, 2, 0, 0, 0, 1, 0, 0, 2, 1, 0, 1, 0, 1, 1, 1, 4, 1, 2, 1, 1, 1, 1, 1, 4, 0, 0, 1, 1, 4, 2, 2, 1, 2, 0, 4, 3, 1, 1, 0, 1, 1, 0, 0, 0, 1, 1, 0, 1, 1, 1, 2, 1, 1, 1, 0, 1, 1, 1, 4, 1, 0, 1, 3, 1, 1, 1, 1, 1, 1, 1, 1, 1, 1, 1, 0, 1, 1, 2, 1, 0, 0, 3, 2, 1, 4, 0, 0, 1, 3, 2, 1, 0, 1, 1, 1, 0, 4, 0, 4, 1, 1, 1, 4, 0, 0, 1, 0, 2, 1, 3, 0, 1, 1, 1, 1, 0, 1, 1, 1, 1, 0, 1, 1, 1, 1, 1, 1, 4, 1, 0, 0, 1, 4, 1, 1, 1, 1, 1, 2, 0, 3, 1, 1, 1, 1, 0, 0, 4, 2, 1, 1, 1, 3, 2, 1, 2, 0, 0, 1, 1, 2, 1, 1, 2, 1, 0, 1, 1, 1, 1, 1, 1, 1, 1, 1, 1, 1, 1, 0, 2, 1, 1, 1, 1, 0, 2, 0, 0, 3, 1, 4, 0, 2, 0, 1, 4, 4, 4, 0, 0, 4, 0, 1, 0, 0, 1, 1, 1, 1, 1, 1, 1, 1, 2, 0, 1, 1, 1, 1, 0, 1, 0, 1, 1, 1, 1, 2, 2, 2, 0, 0, 0, 1, 1, 1, 1, 1, 0, 1, 1, 1, 1, 1, 1, 3, 1, 1, 0, 4, 2, 0, 1, 1, 1, 1, 1, 1, 2, 1, 1, 1, 0, 1, 3, 4, 3, 0, 2, 0, 4, 0, 0, 2, 1, 1, 0, 4, 1, 1, 0, 3, 1, 1, 4, 1, 1, 1, 0, 1, 4, 1, 0, 4, 1, 1, 1, 0, 1, 1, 0, 0, 1, 0, 1, 1, 1, 1, 0, 1, 4, 1, 1, 2, 4, 0, 1, 0, 1, 4, 3, 2, 2, 0, 1, 1, 2, 1, 0, 1, 0, 2, 1, 1, 0, 0, 0, 1, 0, 0, 1, 1, 3, 0, 2, 1, 2, 3, 0, 0, 0, 0, 0, 1, 4, 1, 0, 1, 0, 1, 4, 0, 1, 0, 1, 0, 4, 1, 0, 0, 2, 0, 1, 2, 0, 0, 2, 1, 4, 3, 1, 0, 1, 1, 4, 0, 4, 1, 2, 1, 1, 1, 1, 1, 2, 4, 0, 1, 1, 1, 4, 2, 1, 3, 1, 1, 1, 1, 1, 1, 1, 1, 4, 1, 1, 1, 4, 1, 1, 4, 1, 0, 0, 0, 0, 1, 2, 1, 3, 0, 0, 1, 1, 0, 1, 1, 1, 1, 1, 1, 0, 1, 1, 1, 0, 2, 1, 0, 4, 0, 3, 0, 2, 0, 0, 0, 4, 0, 0, 2, 1, 1, 1, 1, 3, 0, 0, 0, 1, 3, 1, 2, 1, 1, 0, 0, 4, 1, 1, 1, 1, 0, 1, 1, 1, 0, 0, 1, 0, 1, 3, 2, 1, 1, 0, 0, 2, 1, 2, 1, 1, 2, 1, 1, 3, 1, 0, 2, 1, 2, 1, 1, 1, 0, 1, 1, 0, 1, 1, 0, 0, 3, 1, 1, 1, 2, 0, 0, 1, 4, 1, 1, 0, 1, 1, 1, 1, 0, 2, 0, 1, 0, 2, 1, 0, 1, 0, 2, 0, 1, 0, 0, 1, 1, 1, 0, 2, 2, 0, 1, 4, 1, 0, 0, 1, 1, 0, 1, 1, 1, 1, 3, 1, 0, 1, 1, 1, 1, 1, 0, 0, 1, 0, 0, 1, 1, 0, 2, 1, 4, 1, 0, 4, 0, 1, 1, 2, 1, 1, 4, 1, 1, 2, 1, 1, 1, 0, 1, 1, 0, 1, 0, 2, 2, 1, 4, 2, 1, 1, 0, 1, 0, 2, 0, 1, 0, 0, 1, 1, 1, 1, 1, 1, 2, 1, 2, 1, 1, 0, 1, 0, 0, 0, 1, 1, 4, 0, 0, 1, 0, 0, 1, 0, 3, 0, 1, 0, 1, 1, 0, 4, 1, 1, 4, 1, 1, 0, 2, 1, 1, 0, 3, 1, 1, 2, 2, 1, 1, 1, 1, 1, 0, 1, 1, 0, 0, 0, 1, 1, 1, 2, 0, 1, 1, 3, 1, 0, 1, 4, 0, 4, 0, 1, 2, 1, 1, 1, 2, 0, 0, 1, 1, 2, 0, 1, 1, 0, 1, 1, 1, 2, 2, 1, 1, 1, 4, 1, 0, 2, 1, 4, 1, 1, 1, 2, 0, 4, 4, 1, 1, 1, 1, 0, 0, 1, 1, 1, 1, 0, 0, 0, 0, 4, 4, 1, 1, 1, 1, 0, 0, 2, 1, 1, 0, 1, 1, 2, 2, 2, 1, 1, 0, 2, 0, 3, 0, 1, 1, 2, 1, 1, 1, 1, 1, 0, 1, 2, 1, 1, 1, 1, 2, 1, 1, 1, 2, 1, 2, 0, 2, 2, 0, 4, 0, 0, 1, 1, 2, 1, 1, 1, 2, 4, 0, 1, 1, 1, 1, 0, 4, 0, 2, 1, 1, 4, 1, 1, 2, 2, 0, 4, 1, 0, 1, 2, 1, 0, 0, 0, 1, 1, 1, 1, 1, 1, 1, 2, 0, 1, 1, 1, 0, 0, 0, 2, 1, 0, 0, 2, 4, 2, 2, 1, 0, 1, 1, 0, 1, 1, 1, 1, 1, 1, 2, 4, 4, 1, 1, 2, 1, 2, 1, 1, 0, 1, 0, 0, 0, 0, 4, 1, 0, 0, 1, 1, 0, 0, 1, 0, 1, 1, 4, 1, 1, 1, 1, 0, 1, 1, 0, 1, 0, 1, 1, 2, 1, 2, 1, 4, 1, 0, 3, 2, 2, 1, 1, 1, 4, 1, 0, 1, 0, 0, 1, 0, 0, 0, 0, 1, 1, 4, 2, 1, 1, 0, 0, 3, 1, 1, 0, 1, 2, 1, 1, 2, 1, 4, 1, 1, 2, 1, 1, 0, 2, 2, 1, 1, 0, 1, 0, 2, 0, 1, 1, 0, 0, 0, 1, 2, 0, 1, 1, 1, 1, 0, 1, 2, 0, 0, 2, 2, 0, 2, 0, 1, 1, 0, 1, 1, 1, 1, 1, 1, 1, 1, 0, 1, 0, 3, 0, 3, 1, 2, 1, 1, 2, 1, 1, 0, 1, 0, 4, 0, 4, 1, 1, 1, 1, 0, 0, 2, 3, 4, 1, 1, 0, 1, 1, 1, 0, 1, 1, 0, 1, 1, 1, 2, 2, 1, 1, 1, 1, 1, 1, 0, 1, 1, 1, 1, 0, 0, 0, 4, 2, 1, 1, 0, 1, 1, 0, 0, 1, 4, 1, 1, 0, 2, 1, 1, 0, 3, 0, 4, 2, 4, 1, 4, 0, 1])
me_plane.materials.append(mat_floor_white)
me_plane.materials.append(mat_floor_black)
me_plane.materials.append(mat_floor_blue)
me_plane.materials.append(mat_floor_yellow)
me_plane.materials.append(mat_floor_red)
me_plane.use_remesh_preserve_volume = False
me_plane.use_remesh_preserve_attributes = False
me_plane.use_mirror_vertex_groups = False
me_plane.update()

# ---- objects
ob_plane = bpy.data.objects.new('Plane', me_plane)

# ---- transforms, parenting, visibility, modifiers, constraints
ob_plane.location = (0.0, 0.0, 0.0)
ob_plane.scale = (5.0, 10.0, 1.0)
ob_plane.lineart.crease_threshold = 0.0

# ---- collection membership
col_collection_1.objects.link(ob_plane)

# ---- scene / render settings (as saved in the file)
scene.frame_start = 1; scene.frame_end = 250; scene.frame_set(1)
scene.render.engine = 'BLENDER_EEVEE_NEXT'
scene.render.resolution_percentage = 50
scene.render.dither_intensity = 0.0
scene.cycles.use_denoising = False
scene.cycles.samples = 10
scene.cycles.sampling_pattern = 'TABULATED_SOBOL'
scene.cycles.light_sampling_threshold = 0.0
scene.cycles.use_adaptive_sampling = False
scene.cycles.use_light_tree = False
scene.cycles.blur_glossy = 0.0
scene.cycles.pixel_filter_type = 'GAUSSIAN'
scene.cycles.sample_clamp_indirect = 0.0
scene.view_settings.view_transform = 'Standard'
bpy.context.view_layer.update()

# ---- added for rendering (the .blend has no active camera and no usable light): camera, sun
cam_auto = bpy.data.cameras.new('AutoCamera')
cam_auto.lens = 50.0
cam_auto.sensor_width = 36.0
cam_auto.clip_end = 1000.0
ob_auto_camera = bpy.data.objects.new('AutoCamera', cam_auto)
scene.collection.objects.link(ob_auto_camera)
ob_auto_camera.location = (20.69, -24.8296, 16.5472)
ob_auto_camera.rotation_euler = (1.09748, -7.21219e-08, 0.694738)
scene.camera = ob_auto_camera
light_auto_sun = bpy.data.lights.new('AutoSun', 'SUN')
light_auto_sun.energy = 3.0
light_auto_sun.angle = 0.0523599
ob_auto_sun = bpy.data.objects.new('AutoSun', light_auto_sun)
scene.collection.objects.link(ob_auto_sun)
ob_auto_sun.rotation_euler = (0.872665, 0.174533, 0.523599)
bpy.context.view_layer.update()
